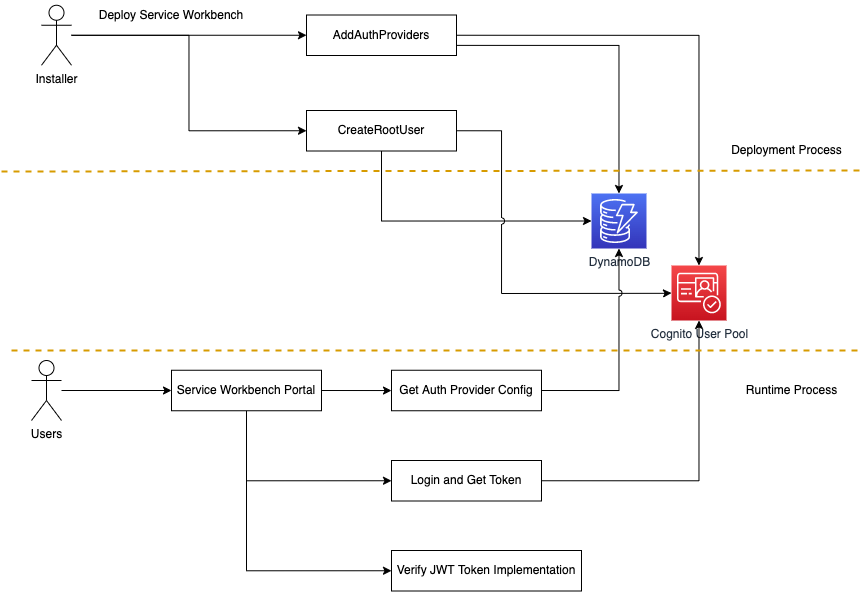

The diagram above was exported from draw.io. Its source (the exported page's mxGraphModel, read from the mxfile embedded in the PNG):
<mxGraphModel dx="2861" dy="1171" grid="1" gridSize="10" guides="1" tooltips="1" connect="1" arrows="1" fold="1" page="1" pageScale="1" pageWidth="850" pageHeight="1100" math="0" shadow="0">
  <root>
    <mxCell id="0" />
    <mxCell id="1" parent="0" />
    <mxCell id="jrKezsCzBfL_RtNeZBrz-5" value="&lt;span style=&quot;&quot;&gt;AddAuthProviders&lt;/span&gt;" style="rounded=0;whiteSpace=wrap;html=1;" vertex="1" parent="1">
      <mxGeometry x="125" y="44.5" width="150" height="40.5" as="geometry" />
    </mxCell>
    <mxCell id="jrKezsCzBfL_RtNeZBrz-8" style="edgeStyle=orthogonalEdgeStyle;rounded=0;orthogonalLoop=1;jettySize=auto;html=1;exitX=1;exitY=0.5;exitDx=0;exitDy=0;startArrow=none;startFill=0;" edge="1" parent="1" source="jrKezsCzBfL_RtNeZBrz-5" target="jrKezsCzBfL_RtNeZBrz-12">
      <mxGeometry relative="1" as="geometry">
        <mxPoint x="450" y="141.25" as="sourcePoint" />
      </mxGeometry>
    </mxCell>
    <mxCell id="jrKezsCzBfL_RtNeZBrz-10" style="edgeStyle=orthogonalEdgeStyle;rounded=0;orthogonalLoop=1;jettySize=auto;html=1;exitX=1;exitY=0.75;exitDx=0;exitDy=0;startArrow=none;startFill=0;" edge="1" parent="1" source="jrKezsCzBfL_RtNeZBrz-5" target="jrKezsCzBfL_RtNeZBrz-20">
      <mxGeometry relative="1" as="geometry">
        <mxPoint x="445" y="260" as="sourcePoint" />
      </mxGeometry>
    </mxCell>
    <mxCell id="jrKezsCzBfL_RtNeZBrz-12" value="Cognito User Pool" style="sketch=0;points=[[0,0,0],[0.25,0,0],[0.5,0,0],[0.75,0,0],[1,0,0],[0,1,0],[0.25,1,0],[0.5,1,0],[0.75,1,0],[1,1,0],[0,0.25,0],[0,0.5,0],[0,0.75,0],[1,0.25,0],[1,0.5,0],[1,0.75,0]];outlineConnect=0;fontColor=#232F3E;gradientColor=#F54749;gradientDirection=north;fillColor=#C7131F;strokeColor=#ffffff;dashed=0;verticalLabelPosition=bottom;verticalAlign=top;align=center;html=1;fontSize=12;fontStyle=0;aspect=fixed;shape=mxgraph.aws4.resourceIcon;resIcon=mxgraph.aws4.cognito;" vertex="1" parent="1">
      <mxGeometry x="490" y="295" width="55" height="55" as="geometry" />
    </mxCell>
    <mxCell id="jrKezsCzBfL_RtNeZBrz-20" value="DynamoDB" style="sketch=0;points=[[0,0,0],[0.25,0,0],[0.5,0,0],[0.75,0,0],[1,0,0],[0,1,0],[0.25,1,0],[0.5,1,0],[0.75,1,0],[1,1,0],[0,0.25,0],[0,0.5,0],[0,0.75,0],[1,0.25,0],[1,0.5,0],[1,0.75,0]];outlineConnect=0;fontColor=#232F3E;gradientColor=#4D72F3;gradientDirection=north;fillColor=#3334B9;strokeColor=#ffffff;dashed=0;verticalLabelPosition=bottom;verticalAlign=top;align=center;html=1;fontSize=12;fontStyle=0;aspect=fixed;shape=mxgraph.aws4.resourceIcon;resIcon=mxgraph.aws4.dynamodb;" vertex="1" parent="1">
      <mxGeometry x="410" y="223" width="55" height="55" as="geometry" />
    </mxCell>
    <mxCell id="jrKezsCzBfL_RtNeZBrz-23" style="edgeStyle=none;rounded=0;orthogonalLoop=1;jettySize=auto;html=1;entryX=0;entryY=0.5;entryDx=0;entryDy=0;startArrow=none;startFill=0;" edge="1" parent="1" source="jrKezsCzBfL_RtNeZBrz-26" target="jrKezsCzBfL_RtNeZBrz-5">
      <mxGeometry relative="1" as="geometry">
        <mxPoint x="-100" y="65" as="sourcePoint" />
        <mxPoint x="70" y="65.27999999999997" as="targetPoint" />
      </mxGeometry>
    </mxCell>
    <mxCell id="jrKezsCzBfL_RtNeZBrz-26" value="Installer" style="shape=umlActor;verticalLabelPosition=bottom;verticalAlign=top;html=1;outlineConnect=0;fillColor=none;" vertex="1" parent="1">
      <mxGeometry x="-140" y="34.75000000000001" width="30" height="60" as="geometry" />
    </mxCell>
    <mxCell id="jrKezsCzBfL_RtNeZBrz-27" value="Deploy Service Workbench" style="text;html=1;strokeColor=none;fillColor=none;align=center;verticalAlign=middle;whiteSpace=wrap;rounded=0;" vertex="1" parent="1">
      <mxGeometry x="-90" y="30" width="160" height="30" as="geometry" />
    </mxCell>
    <mxCell id="jrKezsCzBfL_RtNeZBrz-31" style="edgeStyle=orthogonalEdgeStyle;rounded=0;orthogonalLoop=1;jettySize=auto;html=1;exitX=0.5;exitY=1;exitDx=0;exitDy=0;entryX=0;entryY=0.5;entryDx=0;entryDy=0;entryPerimeter=0;" edge="1" parent="1" source="jrKezsCzBfL_RtNeZBrz-30" target="jrKezsCzBfL_RtNeZBrz-20">
      <mxGeometry relative="1" as="geometry" />
    </mxCell>
    <mxCell id="jrKezsCzBfL_RtNeZBrz-32" style="edgeStyle=orthogonalEdgeStyle;rounded=0;orthogonalLoop=1;jettySize=auto;html=1;exitX=1;exitY=0.5;exitDx=0;exitDy=0;jumpStyle=arc;entryX=0;entryY=0.5;entryDx=0;entryDy=0;entryPerimeter=0;" edge="1" parent="1" source="jrKezsCzBfL_RtNeZBrz-30" target="jrKezsCzBfL_RtNeZBrz-12">
      <mxGeometry relative="1" as="geometry">
        <mxPoint x="470" y="450" as="targetPoint" />
        <Array as="points">
          <mxPoint x="320" y="160" />
          <mxPoint x="320" y="323" />
          <mxPoint x="480" y="323" />
        </Array>
      </mxGeometry>
    </mxCell>
    <mxCell id="jrKezsCzBfL_RtNeZBrz-30" value="CreateRootUser" style="rounded=0;whiteSpace=wrap;html=1;" vertex="1" parent="1">
      <mxGeometry x="125" y="140" width="150" height="40.5" as="geometry" />
    </mxCell>
    <mxCell id="jrKezsCzBfL_RtNeZBrz-34" style="edgeStyle=orthogonalEdgeStyle;rounded=0;orthogonalLoop=1;jettySize=auto;html=1;entryX=0;entryY=0.5;entryDx=0;entryDy=0;startArrow=none;startFill=0;" edge="1" parent="1" source="jrKezsCzBfL_RtNeZBrz-26" target="jrKezsCzBfL_RtNeZBrz-30">
      <mxGeometry relative="1" as="geometry">
        <mxPoint x="-100" y="74.75" as="sourcePoint" />
        <mxPoint x="135" y="74.75" as="targetPoint" />
      </mxGeometry>
    </mxCell>
    <mxCell id="jrKezsCzBfL_RtNeZBrz-36" value="Users" style="shape=umlActor;verticalLabelPosition=bottom;verticalAlign=top;html=1;outlineConnect=0;fillColor=none;" vertex="1" parent="1">
      <mxGeometry x="-150" y="390" width="30" height="60" as="geometry" />
    </mxCell>
    <mxCell id="jrKezsCzBfL_RtNeZBrz-44" style="edgeStyle=orthogonalEdgeStyle;rounded=0;jumpStyle=arc;orthogonalLoop=1;jettySize=auto;html=1;exitX=1;exitY=0.5;exitDx=0;exitDy=0;" edge="1" parent="1" source="jrKezsCzBfL_RtNeZBrz-37" target="jrKezsCzBfL_RtNeZBrz-38">
      <mxGeometry relative="1" as="geometry" />
    </mxCell>
    <mxCell id="jrKezsCzBfL_RtNeZBrz-47" style="edgeStyle=orthogonalEdgeStyle;rounded=0;jumpStyle=arc;orthogonalLoop=1;jettySize=auto;html=1;exitX=0.5;exitY=1;exitDx=0;exitDy=0;entryX=0;entryY=0.5;entryDx=0;entryDy=0;" edge="1" parent="1" source="jrKezsCzBfL_RtNeZBrz-37" target="jrKezsCzBfL_RtNeZBrz-40">
      <mxGeometry relative="1" as="geometry" />
    </mxCell>
    <mxCell id="jrKezsCzBfL_RtNeZBrz-48" style="edgeStyle=orthogonalEdgeStyle;rounded=0;jumpStyle=arc;orthogonalLoop=1;jettySize=auto;html=1;exitX=0.5;exitY=1;exitDx=0;exitDy=0;entryX=0;entryY=0.5;entryDx=0;entryDy=0;" edge="1" parent="1" source="jrKezsCzBfL_RtNeZBrz-37" target="jrKezsCzBfL_RtNeZBrz-41">
      <mxGeometry relative="1" as="geometry" />
    </mxCell>
    <mxCell id="jrKezsCzBfL_RtNeZBrz-37" value="&lt;span style=&quot;&quot;&gt;Service Workbench Portal&lt;/span&gt;" style="rounded=0;whiteSpace=wrap;html=1;" vertex="1" parent="1">
      <mxGeometry x="-10" y="399.75" width="150" height="40.5" as="geometry" />
    </mxCell>
    <mxCell id="jrKezsCzBfL_RtNeZBrz-45" style="edgeStyle=orthogonalEdgeStyle;rounded=0;jumpStyle=arc;orthogonalLoop=1;jettySize=auto;html=1;exitX=1;exitY=0.5;exitDx=0;exitDy=0;" edge="1" parent="1" source="jrKezsCzBfL_RtNeZBrz-38" target="jrKezsCzBfL_RtNeZBrz-20">
      <mxGeometry relative="1" as="geometry" />
    </mxCell>
    <mxCell id="jrKezsCzBfL_RtNeZBrz-38" value="&lt;span style=&quot;&quot;&gt;Get Auth Provider Config&lt;/span&gt;" style="rounded=0;whiteSpace=wrap;html=1;" vertex="1" parent="1">
      <mxGeometry x="210" y="399.75" width="150" height="40.5" as="geometry" />
    </mxCell>
    <mxCell id="jrKezsCzBfL_RtNeZBrz-46" style="edgeStyle=orthogonalEdgeStyle;rounded=0;jumpStyle=arc;orthogonalLoop=1;jettySize=auto;html=1;exitX=1;exitY=0.5;exitDx=0;exitDy=0;entryX=0.5;entryY=1;entryDx=0;entryDy=0;entryPerimeter=0;" edge="1" parent="1" source="jrKezsCzBfL_RtNeZBrz-40" target="jrKezsCzBfL_RtNeZBrz-12">
      <mxGeometry relative="1" as="geometry" />
    </mxCell>
    <mxCell id="jrKezsCzBfL_RtNeZBrz-40" value="&lt;span style=&quot;&quot;&gt;Login and Get Token&lt;/span&gt;" style="rounded=0;whiteSpace=wrap;html=1;" vertex="1" parent="1">
      <mxGeometry x="210" y="490" width="150" height="40.5" as="geometry" />
    </mxCell>
    <mxCell id="jrKezsCzBfL_RtNeZBrz-41" value="&lt;span style=&quot;&quot;&gt;Verify JWT Token Implementation&lt;/span&gt;" style="rounded=0;whiteSpace=wrap;html=1;" vertex="1" parent="1">
      <mxGeometry x="210" y="580" width="190" height="40.5" as="geometry" />
    </mxCell>
    <mxCell id="jrKezsCzBfL_RtNeZBrz-43" style="edgeStyle=orthogonalEdgeStyle;rounded=0;orthogonalLoop=1;jettySize=auto;html=1;entryX=0;entryY=0.5;entryDx=0;entryDy=0;startArrow=none;startFill=0;" edge="1" parent="1" source="jrKezsCzBfL_RtNeZBrz-36" target="jrKezsCzBfL_RtNeZBrz-37">
      <mxGeometry relative="1" as="geometry">
        <mxPoint x="-100" y="74.83999999999992" as="sourcePoint" />
        <mxPoint x="135" y="170.25" as="targetPoint" />
      </mxGeometry>
    </mxCell>
    <mxCell id="jrKezsCzBfL_RtNeZBrz-49" value="" style="endArrow=none;dashed=1;html=1;rounded=0;jumpStyle=none;fillColor=#ffe6cc;strokeColor=#d79b00;strokeWidth=2;" edge="1" parent="1">
      <mxGeometry width="50" height="50" relative="1" as="geometry">
        <mxPoint x="-180" y="201" as="sourcePoint" />
        <mxPoint x="680" y="200" as="targetPoint" />
      </mxGeometry>
    </mxCell>
    <mxCell id="jrKezsCzBfL_RtNeZBrz-50" value="" style="endArrow=none;dashed=1;html=1;rounded=0;jumpStyle=none;fillColor=#ffe6cc;strokeColor=#d79b00;strokeWidth=2;" edge="1" parent="1">
      <mxGeometry width="50" height="50" relative="1" as="geometry">
        <mxPoint x="-170" y="380" as="sourcePoint" />
        <mxPoint x="680" y="380" as="targetPoint" />
      </mxGeometry>
    </mxCell>
    <mxCell id="jrKezsCzBfL_RtNeZBrz-51" value="Deployment Process" style="text;html=1;align=center;verticalAlign=middle;resizable=0;points=[];autosize=1;strokeColor=none;fillColor=none;" vertex="1" parent="1">
      <mxGeometry x="540" y="170" width="130" height="20" as="geometry" />
    </mxCell>
    <mxCell id="jrKezsCzBfL_RtNeZBrz-52" value="Runtime Process" style="text;html=1;align=center;verticalAlign=middle;resizable=0;points=[];autosize=1;strokeColor=none;fillColor=none;" vertex="1" parent="1">
      <mxGeometry x="555" y="410" width="110" height="20" as="geometry" />
    </mxCell>
  </root>
</mxGraphModel>